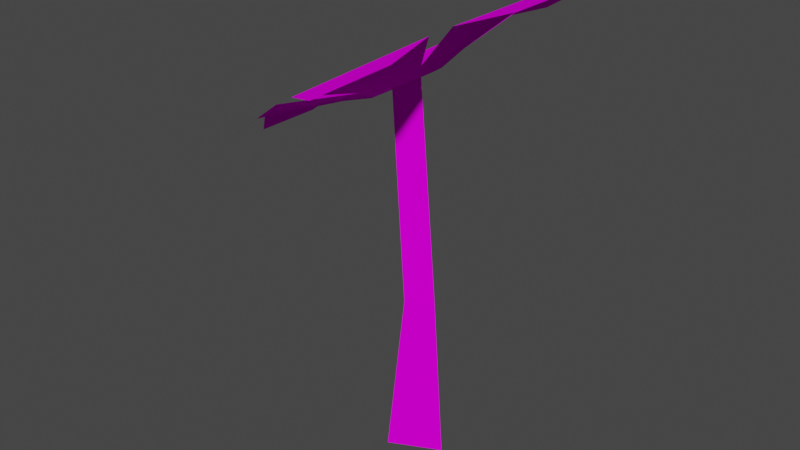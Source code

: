 # Source: BlueFlower.blend  (saved by Blender 3.1.7; exported with 4.5.12 LTS)
import bpy
from mathutils import Matrix  # noqa: F401  (used for matrix-valued properties, if any)

bpy.ops.wm.read_factory_settings(use_empty=True)
scene = bpy.context.scene
scene.name = 'Scene'

# ---- collections
col_collection = bpy.data.collections.new('Collection'); scene.collection.children.link(col_collection)

# ---- images (referenced by path relative to the original .blend; pixels are not part of the script)
import os
ASSET_DIR = os.environ.get("B2B_ASSET_DIR", "")  # directory of the original .blend (textures are referenced by path, not embedded)
HERE = os.path.dirname(os.path.abspath(__file__))  # packed textures are extracted next to this script under _unpacked/

def load_image(name, relpath, width, height, colorspace="sRGB"):
    """Load a texture the original file referenced (path relative to the .blend, or extracted next to this script)."""
    p = next((c for c in (os.path.join(HERE, relpath), os.path.join(ASSET_DIR, relpath)) if relpath and os.path.exists(c)), "")
    if p:
        img = bpy.data.images.load(p, check_existing=True)
        img.name = name
    else:  # same state as the original file: an image datablock whose file is absent (Cycles renders it pink)
        img = bpy.data.images.new(name, width, height)
        img.source = "FILE"
        img.filepath = "//" + (relpath or name)
    img.colorspace_settings.name = colorspace
    return img
img_frog_main_albedo = load_image('Frog_Main_Albedo', 'Frog_Main_Albedo.png', 1024, 1024, 'sRGB')
img_frog_main_normal_png = load_image('Frog_Main_Normal.png', 'Frog_Main_Normal.png', 1024, 1024, 'Non-Color')
img_frog_main_roughness_png = load_image('Frog_Main_Roughness.png', 'Frog_Main_Roughness.png', 1024, 1024, 'Non-Color')

# ---- materials (node trees are filled in below, after node groups)
mat_material_001 = bpy.data.materials.new('Material.001')
mat_material_001.alpha_threshold = 0.0
mat_material_001.use_transparent_shadow = False
mat_material_001.line_color = (0.0, 0.0, 0.0, 1.0)

# ---- material node trees
mat_material_001.use_nodes = True; mat_material_001.node_tree.nodes.clear()
_N = mat_material_001.node_tree.nodes; _L = mat_material_001.node_tree.links
n0 = _N.new('ShaderNodeOutputMaterial'); n0.name = 'Material Output'; n0.location = (509, 300)
n1 = _N.new('ShaderNodeBsdfPrincipled'); n1.name = 'Principled BSDF'; n1.location = (219, 300)
n1.distribution = 'GGX'
n1.subsurface_method = 'RANDOM_WALK_SKIN'
n1.inputs[3].default_value = 1.45
n1.inputs[13].default_value = 0.0
n1.inputs[27].default_value = (0.0, 0.0, 0.0, 1.0)
n1.inputs[28].default_value = 1.0
n2 = _N.new('ShaderNodeTexImage'); n2.name = 'Image Texture'; n2.location = (-332, 233)
n2.image = img_frog_main_albedo
n3 = _N.new('ShaderNodeTexImage'); n3.name = 'Image Texture.001'; n3.location = (-262, -352)
n3.image = img_frog_main_normal_png
n4 = _N.new('ShaderNodeNormalMap'); n4.name = 'Normal Map'; n4.location = (44, -421)
n5 = _N.new('ShaderNodeTexImage'); n5.name = 'Image Texture.002'; n5.location = (-362, -83)
n5.image = img_frog_main_roughness_png
_L.new(n1.outputs[0], n0.inputs[0])
_L.new(n2.outputs[0], n1.inputs[0])
_L.new(n3.outputs[0], n4.inputs[0])
_L.new(n4.outputs[0], n1.inputs[5])
_L.new(n5.outputs[0], n1.inputs[2])
n0.is_active_output = True

# ---- world
world_world = bpy.data.worlds.new('World'); scene.world = world_world
world_world.use_nodes = True; world_world.node_tree.nodes.clear()
_N = world_world.node_tree.nodes; _L = world_world.node_tree.links
n0 = _N.new('ShaderNodeOutputWorld'); n0.name = 'World Output'; n0.location = (300, 300)
n1 = _N.new('ShaderNodeBackground'); n1.name = 'Background'; n1.location = (10, 300)
n1.inputs[0].default_value = (0.05088, 0.05088, 0.05088, 1.0)
_L.new(n1.outputs[0], n0.inputs[0])
n0.is_active_output = True
world_world.color = (0.05088, 0.05088, 0.05088)
world_world.use_sun_shadow = False
world_world.sun_shadow_jitter_overblur = 0.0

# ---- meshes
me_cube = bpy.data.meshes.new('Cube')
me_cube.from_pydata([(0.05865, 0.008368, 0.409), (0.1139, 0.008368, -0.3759), (-0.06568, 0.07053, 0.409), (-0.121, 0.1258, -0.3759), (-0.06568, -0.0538, 0.409), (-0.121, -0.1091, -0.3759), (-0.0374, 0.01334, 1.494), (-0.1345, 0.07911, 1.405), (-0.1345, -0.05243, 1.405), (-0.3291, 0.1401, 1.33), (-0.809, -0.1607, 1.082), (-0.809, 0.1607, 1.082), (-0.6636, 0.2827, 1.22), (-0.6636, -0.2827, 1.22), (0.08844, 0.1401, 1.578), (0.5366, -0.1607, 1.88), (0.5366, 0.1607, 1.88), (0.3456, 0.2827, 1.818), (0.3456, -0.2827, 1.818), (-0.1203, 0.2803, 1.454), (-0.5923, 0.597, 1.21), (-0.3529, 0.7577, 1.352), (-0.2007, 0.6494, 1.495), (-0.6219, 0.3667, 1.245), (0.08844, -0.1401, 1.578), (-0.1203, -0.2803, 1.454), (0.08045, -0.7577, 1.609), (0.3199, -0.597, 1.751), (0.3039, -0.3667, 1.794), (-0.1173, -0.6494, 1.544), (-0.3291, -0.1401, 1.33), (-0.3529, -0.7577, 1.352), (-0.5923, -0.597, 1.21), (-0.6219, -0.3667, 1.245), (-0.2007, -0.6494, 1.495), (0.3199, 0.597, 1.751), (0.08045, 0.7577, 1.609), (-0.1173, 0.6494, 1.544), (0.3039, 0.3667, 1.794), (-0.1019, -0.1625, 1.423), (0.01917, -0.08125, 1.495), (0.01917, 0.08125, 1.495), (-0.2229, -0.08125, 1.351), (-0.2229, 0.08125, 1.351), (-0.1019, 0.1625, 1.423)], [], [(2, 4, 8, 7), (1, 0, 4, 5), (5, 4, 2, 3), (3, 2, 0, 1), (6, 7, 8), (0, 2, 7, 6), (4, 0, 6, 8), (30, 9, 12, 13), (13, 12, 11, 10), (24, 18, 17, 14), (18, 15, 16, 17), (9, 19, 22, 23), (23, 22, 21, 20), (25, 29, 28, 24), (29, 26, 27, 28), (25, 30, 33, 34), (34, 33, 32, 31), (14, 38, 37, 19), (38, 35, 36, 37), (14, 19, 44, 41), (9, 30, 42, 43), (44, 39, 40, 41), (43, 42, 39, 44), (30, 25, 39, 42), (25, 24, 40, 39), (19, 9, 43, 44), (24, 14, 41, 40), (9, 30, 25, 24), (24, 14, 19, 9)])
_uv = me_cube.uv_layers.new(name='UVMap')
_uv.uv.foreach_set('vector', [0.5478, 0.9428, 0.5458, 0.9428, 0.5459, 0.9272, 0.5479, 0.9272, 0.5367, 0.9552, 0.5375, 0.9428, 0.5397, 0.9428, 0.5408, 0.9552, 0.545, 0.9552, 0.5458, 0.9428, 0.5478, 0.9428, 0.5487, 0.9552, 0.5408, 0.9552, 0.542, 0.9428, 0.5442, 0.9428, 0.545, 0.9552, 0.5469, 0.9258, 0.5479, 0.9272, 0.5459, 0.9272, 0.5442, 0.9428, 0.542, 0.9428, 0.541, 0.9272, 0.5428, 0.9258, 0.5397, 0.9428, 0.5375, 0.9428, 0.5388, 0.9258, 0.5406, 0.9272, 0.6882, 0.8025, 0.6882, 0.8327, 0.6502, 0.8481, 0.6502, 0.7871, 0.6502, 0.7871, 0.6502, 0.8481, 0.6285, 0.8349, 0.6285, 0.8003, 0.5686, 0.8637, 0.6067, 0.8483, 0.6067, 0.9094, 0.5686, 0.894, 0.6067, 0.8483, 0.6283, 0.8615, 0.6283, 0.8962, 0.6067, 0.9094, 0.6882, 0.8637, 0.6882, 0.894, 0.6502, 0.9094, 0.6502, 0.8483, 0.6502, 0.8483, 0.6502, 0.9094, 0.6285, 0.8962, 0.6285, 0.8615, 0.6283, 0.8327, 0.5903, 0.8481, 0.5903, 0.7871, 0.6283, 0.8025, 0.5903, 0.8481, 0.5686, 0.8349, 0.5686, 0.8003, 0.5903, 0.7871, 0.5684, 0.8637, 0.5684, 0.894, 0.5304, 0.9094, 0.5304, 0.8483, 0.5304, 0.8483, 0.5304, 0.9094, 0.5088, 0.8962, 0.5088, 0.8615, 0.5088, 0.8025, 0.5468, 0.7871, 0.5468, 0.8481, 0.5088, 0.8327, 0.5468, 0.7871, 0.5684, 0.8003, 0.5684, 0.8349, 0.5468, 0.8481, 0.5622, 0.9558, 0.5355, 0.9712, 0.5354, 0.9577, 0.5505, 0.9491, 0.5088, 0.9559, 0.5088, 0.925, 0.5205, 0.9317, 0.5204, 0.949, 0.5354, 0.9577, 0.5356, 0.9231, 0.5506, 0.9318, 0.5505, 0.9491, 0.5204, 0.949, 0.5205, 0.9317, 0.5356, 0.9231, 0.5354, 0.9577, 0.5088, 0.925, 0.5355, 0.9096, 0.5356, 0.9231, 0.5205, 0.9317, 0.5355, 0.9096, 0.5622, 0.925, 0.5506, 0.9318, 0.5356, 0.9231, 0.5355, 0.9712, 0.5088, 0.9559, 0.5204, 0.949, 0.5354, 0.9577, 0.5622, 0.925, 0.5622, 0.9558, 0.5505, 0.9491, 0.5506, 0.9318, 0.621, 0.955, 0.621, 0.9247, 0.5948, 0.9096, 0.5686, 0.9247, 0.5686, 0.9247, 0.5686, 0.955, 0.5948, 0.9701, 0.621, 0.955])
me_cube.materials.append(mat_material_001)
me_cube.use_remesh_preserve_volume = False
me_cube.use_remesh_preserve_attributes = False
me_cube.use_mirror_vertex_groups = False
me_cube.update()

# ---- objects
ob_flower = bpy.data.objects.new('Flower', me_cube)

# ---- transforms, parenting, visibility, modifiers, constraints
ob_flower.location = (0.0, 0.0, 0.0)
ob_flower.scale = (0.2884, 0.2884, 0.2884)
ob_flower.lock_rotations_4d = False
ob_flower.empty_display_type = 'ARROWS'
ob_flower.lineart.crease_threshold = 0.0
_vg = ob_flower.vertex_groups.new(name='Root')
_vg = ob_flower.vertex_groups.new(name='Leg.l')
_vg = ob_flower.vertex_groups.new(name='Foot.l')
_vg = ob_flower.vertex_groups.new(name='Leg.r')
_vg = ob_flower.vertex_groups.new(name='Foot.r')
_vg = ob_flower.vertex_groups.new(name='Spine')
_vg = ob_flower.vertex_groups.new(name='Head')
_vg = ob_flower.vertex_groups.new(name='Arm.l')
_vg = ob_flower.vertex_groups.new(name='Hand.l')
_vg = ob_flower.vertex_groups.new(name='Arm.r')
_vg = ob_flower.vertex_groups.new(name='Hand.r')

# ---- collection membership
col_collection.objects.link(ob_flower)

# ---- scene / render settings (as saved in the file)
scene.frame_start = 1; scene.frame_end = 250; scene.frame_set(2)
scene.render.engine = 'BLENDER_EEVEE_NEXT'
scene.cycles.sampling_pattern = 'TABULATED_SOBOL'
scene.cycles.use_light_tree = False
scene.view_settings.view_transform = 'Filmic'
bpy.context.view_layer.update()

# ---- added for rendering (the .blend has no active camera and no usable light): camera, sun
cam_auto = bpy.data.cameras.new('AutoCamera')
cam_auto.lens = 50.0
cam_auto.sensor_width = 36.0
cam_auto.clip_end = 1000.0
ob_auto_camera = bpy.data.objects.new('AutoCamera', cam_auto)
scene.collection.objects.link(ob_auto_camera)
ob_auto_camera.location = (0.76976, -0.97085, 0.864055)
ob_auto_camera.rotation_euler = (1.09748, -7.21219e-08, 0.694738)
scene.camera = ob_auto_camera
light_auto_sun = bpy.data.lights.new('AutoSun', 'SUN')
light_auto_sun.energy = 3.0
light_auto_sun.angle = 0.0523599
ob_auto_sun = bpy.data.objects.new('AutoSun', light_auto_sun)
scene.collection.objects.link(ob_auto_sun)
ob_auto_sun.rotation_euler = (0.872665, 0.174533, 0.523599)
bpy.context.view_layer.update()
